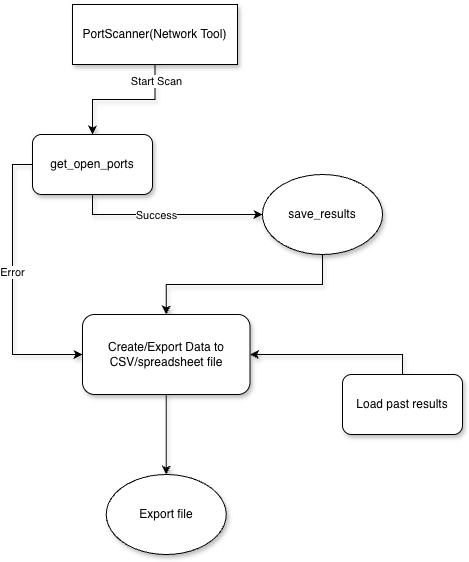

The diagram above was exported from draw.io. Its source (the exported page's mxGraphModel, read from the mxfile embedded in the PNG):
<mxGraphModel dx="1307" dy="936" grid="1" gridSize="10" guides="1" tooltips="1" connect="1" arrows="1" fold="1" page="1" pageScale="1" pageWidth="850" pageHeight="1100" math="0" shadow="0">
  <root>
    <mxCell id="0" />
    <mxCell id="1" parent="0" />
    <mxCell id="C5VcDGotPZfByaZd7j3I-26" edge="1" parent="1" source="C5VcDGotPZfByaZd7j3I-1" style="edgeStyle=orthogonalEdgeStyle;rounded=0;orthogonalLoop=1;jettySize=auto;html=1;exitX=0.5;exitY=1;exitDx=0;exitDy=0;shadow=1;" target="C5VcDGotPZfByaZd7j3I-20">
      <mxGeometry relative="1" as="geometry" />
    </mxCell>
    <mxCell id="C5VcDGotPZfByaZd7j3I-51" connectable="0" parent="C5VcDGotPZfByaZd7j3I-26" style="edgeLabel;html=1;align=center;verticalAlign=middle;resizable=0;points=[];shadow=1;" value="Start Scan" vertex="1">
      <mxGeometry relative="1" x="-0.7649" y="1" as="geometry">
        <mxPoint as="offset" />
      </mxGeometry>
    </mxCell>
    <mxCell id="C5VcDGotPZfByaZd7j3I-1" parent="1" style="rounded=0;whiteSpace=wrap;html=1;shadow=1;" value="PortScanner(Network Tool)" vertex="1">
      <mxGeometry height="60" width="165" x="200" y="70" as="geometry" />
    </mxCell>
    <mxCell id="C5VcDGotPZfByaZd7j3I-32" edge="1" parent="1" source="C5VcDGotPZfByaZd7j3I-20" style="edgeStyle=orthogonalEdgeStyle;rounded=0;orthogonalLoop=1;jettySize=auto;html=1;exitX=0.5;exitY=1;exitDx=0;exitDy=0;entryX=0;entryY=0.5;entryDx=0;entryDy=0;shadow=1;" target="C5VcDGotPZfByaZd7j3I-31">
      <mxGeometry relative="1" as="geometry" />
    </mxCell>
    <mxCell id="C5VcDGotPZfByaZd7j3I-40" connectable="0" parent="C5VcDGotPZfByaZd7j3I-32" style="edgeLabel;html=1;align=center;verticalAlign=middle;resizable=0;points=[];shadow=1;" value="Success" vertex="1">
      <mxGeometry relative="1" x="-0.6435" y="-1" as="geometry">
        <mxPoint x="49" y="-1" as="offset" />
      </mxGeometry>
    </mxCell>
    <mxCell id="C5VcDGotPZfByaZd7j3I-46" edge="1" parent="1" source="C5VcDGotPZfByaZd7j3I-20" style="edgeStyle=orthogonalEdgeStyle;rounded=0;orthogonalLoop=1;jettySize=auto;html=1;exitX=0;exitY=0.5;exitDx=0;exitDy=0;entryX=0;entryY=0.5;entryDx=0;entryDy=0;shadow=1;" target="C5VcDGotPZfByaZd7j3I-37" value="Error">
      <mxGeometry relative="1" x="-0.0869" as="geometry">
        <mxPoint as="offset" />
      </mxGeometry>
    </mxCell>
    <mxCell id="C5VcDGotPZfByaZd7j3I-20" parent="1" style="rounded=1;whiteSpace=wrap;html=1;shadow=1;" value="get_open_ports" vertex="1">
      <mxGeometry height="60" width="120" x="160" y="200" as="geometry" />
    </mxCell>
    <mxCell id="C5VcDGotPZfByaZd7j3I-38" edge="1" parent="1" source="C5VcDGotPZfByaZd7j3I-31" style="edgeStyle=orthogonalEdgeStyle;rounded=0;orthogonalLoop=1;jettySize=auto;html=1;exitX=0.5;exitY=1;exitDx=0;exitDy=0;shadow=1;" target="C5VcDGotPZfByaZd7j3I-37">
      <mxGeometry relative="1" as="geometry" />
    </mxCell>
    <mxCell id="C5VcDGotPZfByaZd7j3I-31" parent="1" style="ellipse;whiteSpace=wrap;html=1;shadow=1;" value="save_results" vertex="1">
      <mxGeometry height="80" width="120" x="390" y="240" as="geometry" />
    </mxCell>
    <mxCell id="C5VcDGotPZfByaZd7j3I-47" edge="1" parent="1" source="C5VcDGotPZfByaZd7j3I-35" style="edgeStyle=orthogonalEdgeStyle;rounded=0;orthogonalLoop=1;jettySize=auto;html=1;exitX=0.5;exitY=0;exitDx=0;exitDy=0;entryX=1;entryY=0.5;entryDx=0;entryDy=0;shadow=1;" target="C5VcDGotPZfByaZd7j3I-37">
      <mxGeometry relative="1" as="geometry" />
    </mxCell>
    <mxCell id="C5VcDGotPZfByaZd7j3I-35" parent="1" style="rounded=1;whiteSpace=wrap;html=1;shadow=1;" value="Load past results" vertex="1">
      <mxGeometry height="60" width="120" x="470" y="440" as="geometry" />
    </mxCell>
    <mxCell id="C5VcDGotPZfByaZd7j3I-48" edge="1" parent="1" source="C5VcDGotPZfByaZd7j3I-37" style="edgeStyle=orthogonalEdgeStyle;rounded=0;orthogonalLoop=1;jettySize=auto;html=1;exitX=0.5;exitY=1;exitDx=0;exitDy=0;shadow=1;" target="C5VcDGotPZfByaZd7j3I-42">
      <mxGeometry relative="1" as="geometry" />
    </mxCell>
    <mxCell id="C5VcDGotPZfByaZd7j3I-37" parent="1" style="rounded=1;whiteSpace=wrap;html=1;shadow=1;" value="Create/Export Data to&lt;div&gt;&lt;span style=&quot;background-color: transparent; color: light-dark(rgb(0, 0, 0), rgb(255, 255, 255));&quot;&gt;CSV/spreadsheet file&lt;/span&gt;&lt;/div&gt;" vertex="1">
      <mxGeometry height="80" width="167.5" x="210" y="380" as="geometry" />
    </mxCell>
    <mxCell id="C5VcDGotPZfByaZd7j3I-42" parent="1" style="ellipse;whiteSpace=wrap;html=1;shadow=1;" value="Export file" vertex="1">
      <mxGeometry height="80" width="120" x="233.75" y="540" as="geometry" />
    </mxCell>
  </root>
</mxGraphModel>